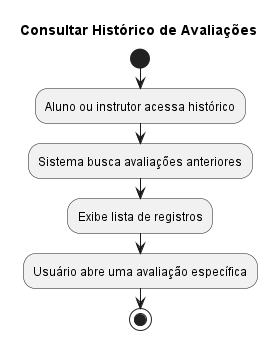

The diagram above was rendered by PlantUML. Its source (embedded in the PNG):
@startuml
title Consultar Histórico de Avaliações

start
:Aluno ou instrutor acessa histórico;
:Sistema busca avaliações anteriores;
:Exibe lista de registros;
:Usuário abre uma avaliação específica;
stop
@enduml